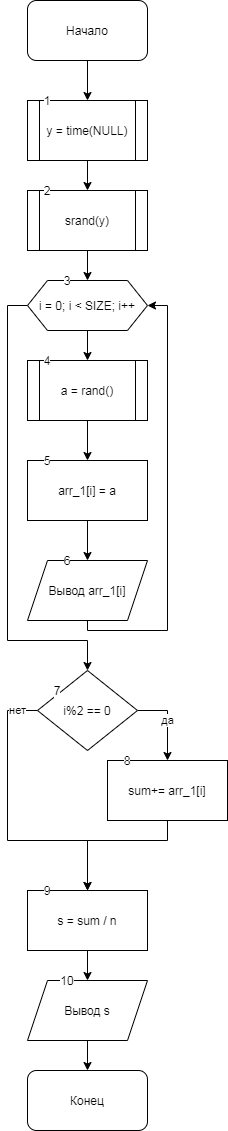

The diagram above was exported from draw.io. Its source (the exported page's mxGraphModel, read from the mxfile embedded in the PNG):
<mxGraphModel dx="559" dy="683" grid="1" gridSize="10" guides="1" tooltips="1" connect="1" arrows="1" fold="1" page="1" pageScale="1" pageWidth="827" pageHeight="1169" math="0" shadow="0">
  <root>
    <mxCell id="0" />
    <mxCell id="1" parent="0" />
    <mxCell id="aFPwUusJLYmw6C9U_Sm1-3" value="" style="edgeStyle=orthogonalEdgeStyle;rounded=0;orthogonalLoop=1;jettySize=auto;html=1;" edge="1" parent="1" source="aFPwUusJLYmw6C9U_Sm1-1" target="aFPwUusJLYmw6C9U_Sm1-2">
      <mxGeometry relative="1" as="geometry" />
    </mxCell>
    <mxCell id="aFPwUusJLYmw6C9U_Sm1-1" value="Начало" style="rounded=1;whiteSpace=wrap;html=1;" vertex="1" parent="1">
      <mxGeometry x="180" width="120" height="60" as="geometry" />
    </mxCell>
    <mxCell id="aFPwUusJLYmw6C9U_Sm1-5" value="" style="edgeStyle=orthogonalEdgeStyle;rounded=0;orthogonalLoop=1;jettySize=auto;html=1;" edge="1" parent="1" source="aFPwUusJLYmw6C9U_Sm1-2" target="aFPwUusJLYmw6C9U_Sm1-4">
      <mxGeometry relative="1" as="geometry" />
    </mxCell>
    <mxCell id="aFPwUusJLYmw6C9U_Sm1-2" value="y = time(NULL)" style="shape=process;whiteSpace=wrap;html=1;backgroundOutline=1;" vertex="1" parent="1">
      <mxGeometry x="180" y="100" width="120" height="60" as="geometry" />
    </mxCell>
    <mxCell id="aFPwUusJLYmw6C9U_Sm1-7" value="" style="edgeStyle=orthogonalEdgeStyle;rounded=0;orthogonalLoop=1;jettySize=auto;html=1;" edge="1" parent="1" source="aFPwUusJLYmw6C9U_Sm1-4" target="aFPwUusJLYmw6C9U_Sm1-6">
      <mxGeometry relative="1" as="geometry" />
    </mxCell>
    <mxCell id="aFPwUusJLYmw6C9U_Sm1-4" value="srand(y)" style="shape=process;whiteSpace=wrap;html=1;backgroundOutline=1;" vertex="1" parent="1">
      <mxGeometry x="180" y="190" width="120" height="60" as="geometry" />
    </mxCell>
    <mxCell id="aFPwUusJLYmw6C9U_Sm1-9" value="" style="edgeStyle=orthogonalEdgeStyle;rounded=0;orthogonalLoop=1;jettySize=auto;html=1;" edge="1" parent="1" source="aFPwUusJLYmw6C9U_Sm1-6" target="aFPwUusJLYmw6C9U_Sm1-8">
      <mxGeometry relative="1" as="geometry" />
    </mxCell>
    <mxCell id="aFPwUusJLYmw6C9U_Sm1-15" style="edgeStyle=orthogonalEdgeStyle;rounded=0;orthogonalLoop=1;jettySize=auto;html=1;" edge="1" parent="1" source="aFPwUusJLYmw6C9U_Sm1-6">
      <mxGeometry relative="1" as="geometry">
        <mxPoint x="240" y="670" as="targetPoint" />
        <Array as="points">
          <mxPoint x="160" y="305" />
          <mxPoint x="160" y="640" />
          <mxPoint x="240" y="640" />
        </Array>
      </mxGeometry>
    </mxCell>
    <mxCell id="aFPwUusJLYmw6C9U_Sm1-6" value="i = 0; i &amp;lt; SIZE; i++" style="shape=hexagon;perimeter=hexagonPerimeter2;whiteSpace=wrap;html=1;fixedSize=1;" vertex="1" parent="1">
      <mxGeometry x="180" y="280" width="120" height="50" as="geometry" />
    </mxCell>
    <mxCell id="aFPwUusJLYmw6C9U_Sm1-11" value="" style="edgeStyle=orthogonalEdgeStyle;rounded=0;orthogonalLoop=1;jettySize=auto;html=1;" edge="1" parent="1" source="aFPwUusJLYmw6C9U_Sm1-8" target="aFPwUusJLYmw6C9U_Sm1-10">
      <mxGeometry relative="1" as="geometry" />
    </mxCell>
    <mxCell id="aFPwUusJLYmw6C9U_Sm1-8" value="a = rand()" style="shape=process;whiteSpace=wrap;html=1;backgroundOutline=1;" vertex="1" parent="1">
      <mxGeometry x="180" y="360" width="120" height="60" as="geometry" />
    </mxCell>
    <mxCell id="aFPwUusJLYmw6C9U_Sm1-13" value="" style="edgeStyle=orthogonalEdgeStyle;rounded=0;orthogonalLoop=1;jettySize=auto;html=1;" edge="1" parent="1" source="aFPwUusJLYmw6C9U_Sm1-10" target="aFPwUusJLYmw6C9U_Sm1-12">
      <mxGeometry relative="1" as="geometry" />
    </mxCell>
    <mxCell id="aFPwUusJLYmw6C9U_Sm1-10" value="arr_1[i] = a" style="whiteSpace=wrap;html=1;" vertex="1" parent="1">
      <mxGeometry x="180" y="460" width="120" height="60" as="geometry" />
    </mxCell>
    <mxCell id="aFPwUusJLYmw6C9U_Sm1-14" style="edgeStyle=orthogonalEdgeStyle;rounded=0;orthogonalLoop=1;jettySize=auto;html=1;entryX=1;entryY=0.5;entryDx=0;entryDy=0;" edge="1" parent="1" source="aFPwUusJLYmw6C9U_Sm1-12" target="aFPwUusJLYmw6C9U_Sm1-6">
      <mxGeometry relative="1" as="geometry">
        <Array as="points">
          <mxPoint x="240" y="630" />
          <mxPoint x="320" y="630" />
          <mxPoint x="320" y="305" />
        </Array>
      </mxGeometry>
    </mxCell>
    <mxCell id="aFPwUusJLYmw6C9U_Sm1-12" value="Вывод arr_1[i]" style="shape=parallelogram;perimeter=parallelogramPerimeter;whiteSpace=wrap;html=1;fixedSize=1;" vertex="1" parent="1">
      <mxGeometry x="180" y="560" width="120" height="60" as="geometry" />
    </mxCell>
    <mxCell id="aFPwUusJLYmw6C9U_Sm1-17" value="да" style="edgeStyle=orthogonalEdgeStyle;rounded=0;orthogonalLoop=1;jettySize=auto;html=1;" edge="1" parent="1" source="aFPwUusJLYmw6C9U_Sm1-16" target="aFPwUusJLYmw6C9U_Sm1-18">
      <mxGeometry relative="1" as="geometry">
        <mxPoint x="320" y="770" as="targetPoint" />
        <Array as="points">
          <mxPoint x="320" y="710" />
        </Array>
      </mxGeometry>
    </mxCell>
    <mxCell id="aFPwUusJLYmw6C9U_Sm1-19" value="нет" style="edgeStyle=orthogonalEdgeStyle;rounded=0;orthogonalLoop=1;jettySize=auto;html=1;" edge="1" parent="1" source="aFPwUusJLYmw6C9U_Sm1-16">
      <mxGeometry x="-0.8621" relative="1" as="geometry">
        <mxPoint x="240" y="890" as="targetPoint" />
        <Array as="points">
          <mxPoint x="160" y="710" />
          <mxPoint x="160" y="840" />
          <mxPoint x="240" y="840" />
        </Array>
        <mxPoint as="offset" />
      </mxGeometry>
    </mxCell>
    <mxCell id="aFPwUusJLYmw6C9U_Sm1-16" value="i%2 == 0" style="rhombus;whiteSpace=wrap;html=1;" vertex="1" parent="1">
      <mxGeometry x="190" y="670" width="100" height="80" as="geometry" />
    </mxCell>
    <mxCell id="aFPwUusJLYmw6C9U_Sm1-20" style="edgeStyle=orthogonalEdgeStyle;rounded=0;orthogonalLoop=1;jettySize=auto;html=1;" edge="1" parent="1" source="aFPwUusJLYmw6C9U_Sm1-18">
      <mxGeometry relative="1" as="geometry">
        <mxPoint x="240" y="890" as="targetPoint" />
        <Array as="points">
          <mxPoint x="320" y="840" />
          <mxPoint x="240" y="840" />
        </Array>
      </mxGeometry>
    </mxCell>
    <mxCell id="aFPwUusJLYmw6C9U_Sm1-18" value="sum+= arr_1[i]" style="rounded=0;whiteSpace=wrap;html=1;" vertex="1" parent="1">
      <mxGeometry x="260" y="760" width="120" height="60" as="geometry" />
    </mxCell>
    <mxCell id="aFPwUusJLYmw6C9U_Sm1-23" value="" style="edgeStyle=orthogonalEdgeStyle;rounded=0;orthogonalLoop=1;jettySize=auto;html=1;" edge="1" parent="1" source="aFPwUusJLYmw6C9U_Sm1-21" target="aFPwUusJLYmw6C9U_Sm1-22">
      <mxGeometry relative="1" as="geometry" />
    </mxCell>
    <mxCell id="aFPwUusJLYmw6C9U_Sm1-21" value="s = sum / n" style="rounded=0;whiteSpace=wrap;html=1;" vertex="1" parent="1">
      <mxGeometry x="180" y="890" width="120" height="60" as="geometry" />
    </mxCell>
    <mxCell id="aFPwUusJLYmw6C9U_Sm1-25" value="" style="edgeStyle=orthogonalEdgeStyle;rounded=0;orthogonalLoop=1;jettySize=auto;html=1;" edge="1" parent="1" source="aFPwUusJLYmw6C9U_Sm1-22" target="aFPwUusJLYmw6C9U_Sm1-24">
      <mxGeometry relative="1" as="geometry" />
    </mxCell>
    <mxCell id="aFPwUusJLYmw6C9U_Sm1-22" value="Вывод s" style="shape=parallelogram;perimeter=parallelogramPerimeter;whiteSpace=wrap;html=1;fixedSize=1;rounded=0;" vertex="1" parent="1">
      <mxGeometry x="180" y="980" width="120" height="60" as="geometry" />
    </mxCell>
    <mxCell id="aFPwUusJLYmw6C9U_Sm1-24" value="Конец" style="rounded=1;whiteSpace=wrap;html=1;" vertex="1" parent="1">
      <mxGeometry x="180" y="1070" width="120" height="60" as="geometry" />
    </mxCell>
    <mxCell id="aFPwUusJLYmw6C9U_Sm1-26" value="1" style="text;html=1;strokeColor=none;fillColor=none;align=center;verticalAlign=middle;whiteSpace=wrap;rounded=0;labelBackgroundColor=#ffffff;" vertex="1" parent="1">
      <mxGeometry x="180" y="90" width="40" height="20" as="geometry" />
    </mxCell>
    <mxCell id="aFPwUusJLYmw6C9U_Sm1-27" value="2" style="text;html=1;strokeColor=none;fillColor=none;align=center;verticalAlign=middle;whiteSpace=wrap;rounded=0;labelBackgroundColor=#ffffff;" vertex="1" parent="1">
      <mxGeometry x="180" y="180" width="40" height="20" as="geometry" />
    </mxCell>
    <mxCell id="aFPwUusJLYmw6C9U_Sm1-28" value="3" style="text;html=1;strokeColor=none;fillColor=none;align=center;verticalAlign=middle;whiteSpace=wrap;rounded=0;labelBackgroundColor=#ffffff;" vertex="1" parent="1">
      <mxGeometry x="200" y="270" width="40" height="20" as="geometry" />
    </mxCell>
    <mxCell id="aFPwUusJLYmw6C9U_Sm1-29" value="4" style="text;html=1;strokeColor=none;fillColor=none;align=center;verticalAlign=middle;whiteSpace=wrap;rounded=0;labelBackgroundColor=#ffffff;" vertex="1" parent="1">
      <mxGeometry x="180" y="350" width="40" height="20" as="geometry" />
    </mxCell>
    <mxCell id="aFPwUusJLYmw6C9U_Sm1-30" value="5" style="text;html=1;strokeColor=none;fillColor=none;align=center;verticalAlign=middle;whiteSpace=wrap;rounded=0;labelBackgroundColor=#ffffff;" vertex="1" parent="1">
      <mxGeometry x="180" y="450" width="40" height="20" as="geometry" />
    </mxCell>
    <mxCell id="aFPwUusJLYmw6C9U_Sm1-31" value="6" style="text;html=1;strokeColor=none;fillColor=none;align=center;verticalAlign=middle;whiteSpace=wrap;rounded=0;labelBackgroundColor=#ffffff;" vertex="1" parent="1">
      <mxGeometry x="200" y="550" width="40" height="20" as="geometry" />
    </mxCell>
    <mxCell id="aFPwUusJLYmw6C9U_Sm1-32" value="7" style="text;html=1;strokeColor=none;fillColor=none;align=center;verticalAlign=middle;whiteSpace=wrap;rounded=0;labelBackgroundColor=#ffffff;" vertex="1" parent="1">
      <mxGeometry x="190" y="680" width="40" height="20" as="geometry" />
    </mxCell>
    <mxCell id="aFPwUusJLYmw6C9U_Sm1-33" value="9" style="text;html=1;strokeColor=none;fillColor=none;align=center;verticalAlign=middle;whiteSpace=wrap;rounded=0;labelBackgroundColor=#ffffff;" vertex="1" parent="1">
      <mxGeometry x="180" y="880" width="40" height="20" as="geometry" />
    </mxCell>
    <mxCell id="aFPwUusJLYmw6C9U_Sm1-34" value="8" style="text;html=1;strokeColor=none;fillColor=none;align=center;verticalAlign=middle;whiteSpace=wrap;rounded=0;labelBackgroundColor=#ffffff;" vertex="1" parent="1">
      <mxGeometry x="260" y="750" width="40" height="20" as="geometry" />
    </mxCell>
    <mxCell id="aFPwUusJLYmw6C9U_Sm1-35" value="10" style="text;html=1;strokeColor=none;fillColor=none;align=center;verticalAlign=middle;whiteSpace=wrap;rounded=0;labelBackgroundColor=#ffffff;" vertex="1" parent="1">
      <mxGeometry x="200" y="970" width="40" height="20" as="geometry" />
    </mxCell>
  </root>
</mxGraphModel>